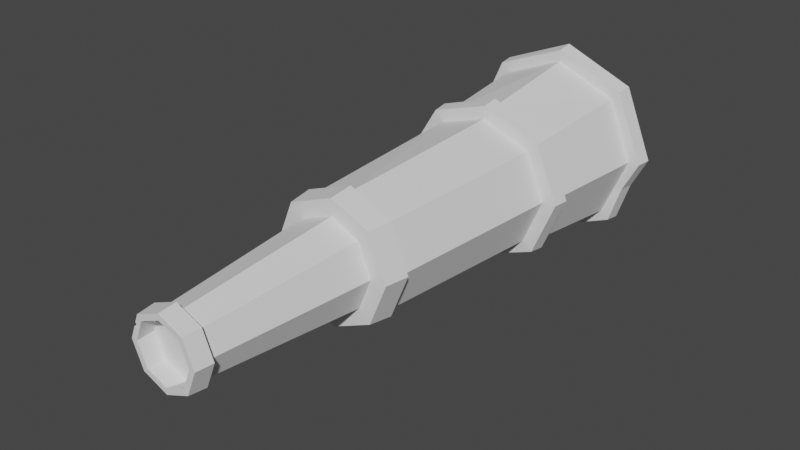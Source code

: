 # Source: telescope.blend  (saved by Blender 3.3.6; exported with 4.5.12 LTS)
import bpy
from mathutils import Matrix  # noqa: F401  (used for matrix-valued properties, if any)

bpy.ops.wm.read_factory_settings(use_empty=True)
scene = bpy.context.scene
scene.name = 'Scene'

# ---- collections
col_spyglass = bpy.data.collections.new('Spyglass'); scene.collection.children.link(col_spyglass)

# ---- world
world_world = bpy.data.worlds.new('World'); scene.world = world_world
world_world.use_nodes = True; world_world.node_tree.nodes.clear()
_N = world_world.node_tree.nodes; _L = world_world.node_tree.links
n0 = _N.new('ShaderNodeOutputWorld'); n0.name = 'World Output'; n0.location = (300, 300)
n1 = _N.new('ShaderNodeBackground'); n1.name = 'Background'; n1.location = (10, 300)
n1.inputs[0].default_value = (0.05088, 0.05088, 0.05088, 1.0)
_L.new(n1.outputs[0], n0.inputs[0])
n0.is_active_output = True
world_world.color = (0.05088, 0.05088, 0.05088)
world_world.use_sun_shadow = False
world_world.sun_shadow_jitter_overblur = 0.0

# ---- meshes
me_geo_spyglass = bpy.data.meshes.new('geo_spyglass')
me_geo_spyglass.from_pydata([(0.0, 0.1325, -1.22), (0.0, 0.36, 1.22), (0.0937, 0.0937, -1.22), (0.2546, 0.2546, 1.22), (0.1325, 0.0, -1.22), (0.36, 0.0, 1.22), (0.0937, -0.0937, -1.22), (0.2546, -0.2546, 1.22), (0.0, -0.1325, -1.22), (0.0, -0.36, 1.22), (-0.0937, -0.0937, -1.22), (-0.2546, -0.2546, 1.22), (-0.1325, 0.0, -1.22), (-0.36, 0.0, 1.22), (-0.0937, 0.0937, -1.22), (-0.2546, 0.2546, 1.22), (0.01242, 0.2027, -0.4105), (0.1433, 0.1433, -0.4105), (0.2027, 0.0, -0.4105), (0.1433, -0.1433, -0.4105), (0.01242, -0.2027, -0.4105), (-0.1433, -0.1433, -0.4105), (-0.2027, 0.0, -0.4105), (-0.1433, 0.1433, -0.4105), (0.3227, 0.3241, 1.22), (-0.001385, 0.4583, 1.22), (0.012, 0.3548, 0.547), (0.4569, -8.281e-11, 1.22), (0.3227, -0.3241, 1.22), (-0.001385, -0.4583, 1.22), (-0.3255, -0.3241, 1.22), (-0.4597, -8.281e-11, 1.22), (-0.3255, 0.3241, 1.22), (0.01242, 0.2774, -0.4105), (0.2854, 0.2509, 0.547), (0.1948, 0.1962, -0.4105), (0.3893, 8.238e-10, 0.547), (0.276, -2.289e-10, -0.4105), (0.2854, -0.2509, 0.547), (0.1948, -0.1962, -0.4105), (0.012, -0.3548, 0.547), (0.01242, -0.2774, -0.4105), (-0.2511, -0.2715, 0.547), (-0.1976, -0.1962, -0.4105), (-0.4164, -2.633e-10, 0.547), (-0.2789, -2.289e-10, -0.4105), (-0.2511, 0.2715, 0.547), (-0.1976, 0.1962, -0.4105), (0.09845, 0.09845, -1.141), (0.1392, 4.993e-09, -1.141), (0.09845, -0.09845, -1.141), (0.01242, -0.1392, -1.141), (-0.09845, -0.09845, -1.141), (-0.1392, 4.993e-09, -1.141), (-0.09845, 0.09845, -1.141), (0.01242, 0.1392, -1.141), (-9.588e-11, 0.1596, -1.22), (0.1129, 0.1129, -1.22), (0.1186, 0.1186, -1.142), (0.1596, -1.907e-10, -1.22), (0.1677, -1.907e-10, -1.142), (0.1129, -0.1129, -1.22), (0.1186, -0.1186, -1.142), (-9.588e-11, -0.1596, -1.22), (-4.426e-11, -0.1677, -1.142), (-0.1129, -0.1129, -1.22), (-0.1186, -0.1186, -1.142), (-0.1596, -1.907e-10, -1.22), (-0.1677, -1.907e-10, -1.142), (-0.1129, 0.1129, -1.22), (-0.1186, 0.1186, -1.142), (-4.426e-11, 0.1677, -1.142), (0.01242, 0.29, -0.3025), (0.208, 0.2051, -0.3025), (0.293, -9.589e-11, -0.3025), (0.208, -0.2051, -0.3025), (0.01242, -0.29, -0.3025), (-0.2064, -0.2076, -0.3025), (-0.299, -2.308e-10, -0.3025), (-0.2064, 0.2076, -0.3025), (0.0118, 0.2644, -0.3025), (0.0112, 0.2976, 0.5428), (-0.2095, 0.2278, 0.5428), (-0.3481, -4.161e-10, 0.5428), (-0.2095, -0.2278, 0.5428), (0.0112, -0.2976, 0.5428), (0.2405, -0.2104, 0.5428), (0.3277, 4.959e-10, 0.5428), (0.2405, 0.2104, 0.5428), (0.1901, 0.187, -0.3025), (0.2676, 7.696e-11, -0.3025), (0.1901, -0.187, -0.3025), (0.0118, -0.2644, -0.3025), (-0.1877, -0.1893, -0.3025), (-0.2721, -4.603e-11, -0.3025), (-0.1877, 0.1893, -0.3025), (0.2893, 0.2591, 0.6214), (0.3967, 6.928e-10, 0.6214), (0.2893, -0.2591, 0.6214), (0.01046, -0.3664, 0.6214), (-0.2594, -0.2772, 0.6214), (-0.4206, -2.614e-10, 0.6214), (-0.2594, 0.2772, 0.6214), (0.01046, 0.3664, 0.6214), (0.3191, 0.3165, 1.145), (0.4502, 3.742e-11, 1.145), (0.3191, -0.3165, 1.145), (3.281e-05, -0.4476, 1.145), (-0.3179, -0.3188, 1.145), (-0.4558, -8.452e-11, 1.145), (-0.3179, 0.3188, 1.145), (3.281e-05, 0.4476, 1.145), (0.0006881, 0.3945, 1.145), (0.009397, 0.3289, 0.6256), (-0.2328, 0.2488, 0.6256), (-0.3775, -4.43e-10, 0.6256), (-0.2328, -0.2488, 0.6256), (0.009397, -0.3289, 0.6256), (0.2597, -0.2326, 0.6256), (0.356, 4.135e-10, 0.6256), (0.2597, 0.2326, 0.6256), (0.2819, 0.279, 1.145), (0.3975, -3.25e-10, 1.145), (0.2819, -0.279, 1.145), (0.0006881, -0.3945, 1.145), (-0.2795, -0.281, 1.145), (-0.4011, -4.325e-10, 1.145), (-0.2795, 0.281, 1.145), (-0.3559, 0.0, 1.187), (-0.2517, 0.2517, 1.187), (0.2517, 0.2517, 1.187), (0.3559, 0.0, 1.187), (0.0, -0.3559, 1.187), (-0.2517, -0.2517, 1.187), (0.0, 0.3559, 1.187), (0.2517, -0.2517, 1.187), (-0.1283, -0.07565, -1.22), (-0.1364, -0.05615, -1.22), (-0.1173, -0.05341, -1.219), (-0.1387, -0.06326, -1.17), (-0.1114, -0.05108, -1.22), (0.3019, 0.1304, 1.187), (0.3363, 0.1478, 1.145), (0.3741, 0.143, 1.15), (0.3784, 0.149, 1.224), (0.2961, 0.128, 1.217)], [], [(11, 13, 31, 30), (17, 16, 33, 35), (21, 20, 41, 43), (1, 3, 24, 25), (15, 1, 25, 32), (5, 7, 28, 27), (18, 17, 35, 37), (22, 21, 43, 45), (54, 23, 16, 55), (9, 11, 30, 29), (53, 22, 23, 54), (19, 18, 37, 39), (52, 21, 22, 53), (13, 15, 32, 31), (51, 20, 21, 52), (23, 22, 45, 47), (50, 19, 20, 51), (3, 145, 144, 24), (49, 18, 19, 50), (20, 19, 39, 41), (48, 17, 18, 49), (7, 9, 29, 28), (55, 16, 17, 48), (16, 23, 47, 33), (104, 111, 25, 24), (105, 143, 144, 27), (106, 105, 27, 28), (107, 106, 28, 29), (73, 72, 80, 89), (40, 42, 84, 85), (72, 79, 95, 80), (79, 78, 94, 95), (34, 36, 87, 88), (42, 44, 83, 84), (78, 77, 93, 94), (77, 76, 92, 93), (108, 107, 29, 30), (109, 108, 30, 31), (110, 109, 31, 32), (111, 110, 32, 25), (51, 52, 66, 64), (10, 8, 63, 65), (50, 51, 64, 62), (49, 50, 62, 60), (14, 12, 67, 69), (4, 2, 57, 59), (48, 49, 60, 58), (8, 6, 61, 63), (56, 71, 58, 57), (57, 58, 60, 59), (59, 60, 62, 61), (61, 62, 64, 63), (63, 64, 66, 65), (65, 66, 139, 136), (67, 68, 70, 69), (69, 70, 71, 56), (6, 4, 59, 61), (52, 53, 68, 66), (0, 14, 69, 56), (2, 0, 56, 57), (53, 54, 70, 68), (12, 138, 137, 67), (54, 55, 71, 70), (55, 48, 58, 71), (33, 72, 73, 35), (35, 73, 74, 37), (37, 74, 75, 39), (39, 75, 76, 41), (41, 76, 77, 43), (43, 77, 78, 45), (45, 78, 79, 47), (47, 79, 72, 33), (95, 82, 81, 80), (94, 83, 82, 95), (93, 84, 83, 94), (92, 85, 84, 93), (91, 86, 85, 92), (90, 87, 86, 91), (89, 88, 87, 90), (80, 81, 88, 89), (26, 34, 88, 81), (74, 73, 89, 90), (46, 26, 81, 82), (38, 40, 85, 86), (75, 74, 90, 91), (76, 75, 91, 92), (44, 46, 82, 83), (36, 38, 86, 87), (26, 46, 102, 103), (46, 44, 101, 102), (44, 42, 100, 101), (42, 40, 99, 100), (40, 38, 98, 99), (38, 36, 97, 98), (36, 34, 96, 97), (34, 26, 103, 96), (111, 104, 121, 112), (103, 102, 114, 113), (104, 143, 142, 121), (96, 103, 113, 120), (105, 106, 123, 122), (97, 96, 120, 119), (106, 107, 124, 123), (98, 97, 119, 118), (113, 114, 127, 112), (114, 115, 126, 127), (115, 116, 125, 126), (116, 117, 124, 125), (117, 118, 123, 124), (118, 119, 122, 123), (119, 120, 121, 142, 122), (120, 113, 112, 121), (102, 101, 115, 114), (110, 111, 112, 127), (101, 100, 116, 115), (109, 110, 127, 126), (100, 99, 117, 116), (108, 109, 126, 125), (99, 98, 118, 117), (107, 108, 125, 124), (55, 54, 14, 0), (9, 7, 135, 132), (3, 1, 134, 130), (13, 11, 133, 128), (7, 5, 131, 135), (1, 15, 129, 134), (11, 9, 132, 133), (5, 145, 141, 131), (15, 13, 128, 129), (132, 135, 131, 141, 130, 134, 129, 128, 133), (54, 53, 12, 14), (53, 52, 10, 140, 12), (52, 51, 8, 10), (51, 50, 6, 8), (50, 49, 4, 6), (49, 48, 2, 4), (48, 55, 0, 2), (54, 55, 48, 49, 50, 51, 52, 53), (136, 138, 10, 65), (136, 139, 138), (137, 138, 139), (12, 140, 10, 138), (68, 139, 66), (68, 67, 137, 139), (144, 143, 104, 24), (141, 145, 3, 130), (142, 143, 105, 122), (144, 145, 5, 27)])
_uv = me_geo_spyglass.uv_layers.new(name='UVMap')
_uv.uv.foreach_set('vector', [0.8858, 0.1324, 0.8843, 0.2489, 0.8432, 0.2468, 0.8521, 0.1295, 0.5973, 0.5909, 0.5981, 0.6433, 0.5733, 0.6439, 0.575, 0.5894, 0.6212, 0.846, 0.6423, 0.9149, 0.6168, 0.9348, 0.5939, 0.8518, 0.8678, 0.4623, 0.8629, 0.5504, 0.8385, 0.5497, 0.8386, 0.4623, 0.8745, 0.3622, 0.8678, 0.4623, 0.8386, 0.4623, 0.8408, 0.3616, 0.8666, 0.6375, 0.8813, 0.7217, 0.8531, 0.7251, 0.8429, 0.6403, 0.6006, 0.5401, 0.5973, 0.5909, 0.575, 0.5894, 0.5816, 0.5363, 0.6152, 0.777, 0.6212, 0.846, 0.5939, 0.8518, 0.5827, 0.7809, 0.7767, 0.2375, 0.5334, 0.2519, 0.5321, 0.1965, 0.7759, 0.1983, 0.8961, 0.01836, 0.8858, 0.1324, 0.8521, 0.1295, 0.8628, 0.0008871, 0.78, 0.2728, 0.5382, 0.3033, 0.5334, 0.2519, 0.7767, 0.2375, 0.6173, 0.4923, 0.6006, 0.5401, 0.5816, 0.5363, 0.5963, 0.4837, 0.7856, 0.3078, 0.5463, 0.3542, 0.5382, 0.3033, 0.78, 0.2728, 0.8843, 0.2489, 0.8745, 0.3622, 0.8408, 0.3616, 0.8432, 0.2468, 0.7945, 0.346, 0.5588, 0.4082, 0.5463, 0.3542, 0.7856, 0.3078, 0.6042, 0.7085, 0.6152, 0.777, 0.5827, 0.7809, 0.5766, 0.7105, 0.7871, 0.09653, 0.5485, 0.04671, 0.5597, 0.0002564, 0.7945, 0.06576, 0.8629, 0.5504, 0.8669, 0.5925, 0.8429, 0.5975, 0.8385, 0.5497, 0.781, 0.1314, 0.5396, 0.09751, 0.5485, 0.04671, 0.7871, 0.09653, 0.6423, 0.4469, 0.6173, 0.4923, 0.5963, 0.4837, 0.6236, 0.4249, 0.7773, 0.1666, 0.5342, 0.1488, 0.5396, 0.09751, 0.781, 0.1314, 0.8813, 0.7217, 0.9001, 0.8114, 0.8689, 0.8317, 0.8531, 0.7251, 0.7759, 0.1983, 0.5321, 0.1965, 0.5342, 0.1488, 0.7773, 0.1666, 0.5981, 0.6433, 0.6042, 0.7085, 0.5766, 0.7105, 0.5733, 0.6439, 0.8197, 0.5513, 0.8159, 0.4635, 0.8386, 0.4623, 0.8385, 0.5497, 0.8247, 0.6423, 0.8184, 0.5997, 0.8429, 0.5975, 0.8429, 0.6403, 0.8321, 0.726, 0.8247, 0.6423, 0.8429, 0.6403, 0.8531, 0.7251, 0.8406, 0.8331, 0.8321, 0.726, 0.8531, 0.7251, 0.8689, 0.8317, 0.5448, 0.5842, 0.5404, 0.6417, 0.5327, 0.6415, 0.5379, 0.5834, 0.981, 0.7193, 0.9634, 0.6243, 0.9831, 0.6233, 0.9997, 0.7087, 0.5404, 0.6417, 0.5407, 0.712, 0.5321, 0.7118, 0.5327, 0.6415, 0.5407, 0.712, 0.544, 0.7854, 0.5341, 0.7865, 0.5321, 0.7118, 0.9506, 0.2674, 0.9576, 0.1863, 0.9795, 0.1882, 0.9693, 0.2699, 0.9634, 0.6243, 0.9512, 0.5296, 0.9733, 0.5279, 0.9831, 0.6233, 0.544, 0.7854, 0.5571, 0.8589, 0.5485, 0.8606, 0.5341, 0.7865, 0.5571, 0.8589, 0.5667, 0.9453, 0.5572, 0.9425, 0.5485, 0.8606, 0.8248, 0.1274, 0.8296, 0.0002564, 0.8628, 0.0008871, 0.8521, 0.1295, 0.8159, 0.2455, 0.8248, 0.1274, 0.8521, 0.1295, 0.8432, 0.2468, 0.8144, 0.3616, 0.8159, 0.2455, 0.8432, 0.2468, 0.8408, 0.3616, 0.8159, 0.4635, 0.8144, 0.3616, 0.8408, 0.3616, 0.8386, 0.4623, 0.6967, 0.4098, 0.6898, 0.4541, 0.6806, 0.4536, 0.685, 0.4087, 0.6488, 0.4528, 0.6429, 0.4155, 0.6524, 0.41, 0.6581, 0.4525, 0.6955, 0.6816, 0.6967, 0.7184, 0.688, 0.7282, 0.6857, 0.6817, 0.695, 0.6442, 0.6955, 0.6816, 0.6857, 0.6817, 0.686, 0.644, 0.6499, 0.5328, 0.6471, 0.4934, 0.6577, 0.4932, 0.6593, 0.5325, 0.6538, 0.6423, 0.6534, 0.6068, 0.6622, 0.6069, 0.6624, 0.6426, 0.6942, 0.6086, 0.695, 0.6442, 0.686, 0.644, 0.6861, 0.6085, 0.6442, 0.7176, 0.6526, 0.6779, 0.6613, 0.6791, 0.6531, 0.7238, 0.6609, 0.57, 0.6852, 0.5705, 0.6861, 0.6085, 0.6622, 0.6069, 0.6622, 0.6069, 0.6861, 0.6085, 0.686, 0.644, 0.6624, 0.6426, 0.6624, 0.6426, 0.686, 0.644, 0.6857, 0.6817, 0.6613, 0.6791, 0.6613, 0.6791, 0.6857, 0.6817, 0.688, 0.7282, 0.6531, 0.7238, 0.6524, 0.41, 0.685, 0.4087, 0.6806, 0.4536, 0.6581, 0.4525, 0.6581, 0.4525, 0.6806, 0.4536, 0.6714, 0.4712, 0.6561, 0.4634, 0.6577, 0.4932, 0.6812, 0.4927, 0.6843, 0.5329, 0.6593, 0.5325, 0.6593, 0.5325, 0.6843, 0.5329, 0.6852, 0.5705, 0.6609, 0.57, 0.6526, 0.6779, 0.6538, 0.6423, 0.6624, 0.6426, 0.6613, 0.6791, 0.6898, 0.4541, 0.691, 0.4924, 0.6812, 0.4927, 0.6806, 0.4536, 0.6519, 0.5701, 0.6499, 0.5328, 0.6593, 0.5325, 0.6609, 0.57, 0.6534, 0.6068, 0.6519, 0.5701, 0.6609, 0.57, 0.6622, 0.6069, 0.691, 0.4924, 0.6949, 0.5325, 0.6843, 0.5329, 0.6812, 0.4927, 0.6471, 0.4934, 0.6506, 0.4712, 0.6559, 0.4766, 0.6577, 0.4932, 0.6949, 0.5325, 0.6939, 0.5753, 0.6852, 0.5705, 0.6843, 0.5329, 0.6939, 0.5753, 0.6942, 0.6086, 0.6861, 0.6085, 0.6852, 0.5705, 0.5733, 0.6439, 0.5404, 0.6417, 0.5448, 0.5842, 0.575, 0.5894, 0.575, 0.5894, 0.5448, 0.5842, 0.5526, 0.5306, 0.5816, 0.5363, 0.5816, 0.5363, 0.5526, 0.5306, 0.5669, 0.4769, 0.5963, 0.4837, 0.5963, 0.4837, 0.5669, 0.4769, 0.584, 0.4087, 0.6236, 0.4249, 0.6168, 0.9348, 0.5667, 0.9453, 0.5571, 0.8589, 0.5939, 0.8518, 0.5939, 0.8518, 0.5571, 0.8589, 0.544, 0.7854, 0.5827, 0.7809, 0.5827, 0.7809, 0.544, 0.7854, 0.5407, 0.712, 0.5766, 0.7105, 0.5766, 0.7105, 0.5407, 0.712, 0.5404, 0.6417, 0.5733, 0.6439, 0.2821, 0.3847, 0.0008541, 0.3898, 0.0002564, 0.3129, 0.2814, 0.3138, 0.2855, 0.4535, 0.004545, 0.4783, 0.0008541, 0.3898, 0.2821, 0.3847, 0.2943, 0.5218, 0.01646, 0.5662, 0.004545, 0.4783, 0.2855, 0.4535, 0.306, 0.5917, 0.02938, 0.642, 0.01646, 0.5662, 0.2943, 0.5218, 0.2952, 0.1153, 0.01583, 0.08064, 0.02957, 0.0002564, 0.306, 0.05159, 0.2871, 0.1821, 0.006722, 0.1558, 0.01583, 0.08064, 0.2952, 0.1153, 0.2827, 0.2492, 0.001703, 0.2313, 0.006722, 0.1558, 0.2871, 0.1821, 0.2814, 0.3138, 0.0002564, 0.3129, 0.001703, 0.2313, 0.2827, 0.2492, 0.9478, 0.3525, 0.9506, 0.2674, 0.9693, 0.2699, 0.9648, 0.3524, 0.5526, 0.5306, 0.5448, 0.5842, 0.5379, 0.5834, 0.5467, 0.5294, 0.9484, 0.4347, 0.9478, 0.3525, 0.9648, 0.3524, 0.9678, 0.4321, 0.9648, 0.1048, 0.9815, 0.006347, 0.9997, 0.01695, 0.9838, 0.106, 0.5669, 0.4769, 0.5526, 0.5306, 0.5467, 0.5294, 0.5597, 0.4752, 0.584, 0.4087, 0.5669, 0.4769, 0.5597, 0.4752, 0.5741, 0.4102, 0.9512, 0.5296, 0.9484, 0.4347, 0.9678, 0.4321, 0.9733, 0.5279, 0.9576, 0.1863, 0.9648, 0.1048, 0.9838, 0.106, 0.9795, 0.1882, 0.9478, 0.3525, 0.9484, 0.4347, 0.9228, 0.4367, 0.9231, 0.3533, 0.9484, 0.4347, 0.9512, 0.5296, 0.9274, 0.5315, 0.9228, 0.4367, 0.9512, 0.5296, 0.9634, 0.6243, 0.9376, 0.6262, 0.9274, 0.5315, 0.9634, 0.6243, 0.981, 0.7193, 0.9504, 0.7251, 0.9376, 0.6262, 0.9815, 0.006347, 0.9648, 0.1048, 0.9409, 0.1004, 0.9507, 0.0002564, 0.9648, 0.1048, 0.9576, 0.1863, 0.933, 0.1841, 0.9409, 0.1004, 0.9576, 0.1863, 0.9506, 0.2674, 0.9266, 0.2676, 0.933, 0.1841, 0.9506, 0.2674, 0.9478, 0.3525, 0.9231, 0.3533, 0.9266, 0.2676, 0.8159, 0.4635, 0.8197, 0.5513, 0.8065, 0.5521, 0.8003, 0.4641, 0.9231, 0.3533, 0.9228, 0.4367, 0.9104, 0.4358, 0.9123, 0.3531, 0.8197, 0.5513, 0.8184, 0.5997, 0.8081, 0.5945, 0.8065, 0.5521, 0.9266, 0.2676, 0.9231, 0.3533, 0.9123, 0.3531, 0.9143, 0.2679, 0.8247, 0.6423, 0.8321, 0.726, 0.8171, 0.7273, 0.8118, 0.643, 0.933, 0.1841, 0.9266, 0.2676, 0.9143, 0.2679, 0.9188, 0.1829, 0.8321, 0.726, 0.8406, 0.8331, 0.8224, 0.8269, 0.8171, 0.7273, 0.9409, 0.1004, 0.933, 0.1841, 0.9188, 0.1829, 0.9289, 0.09832, 0.4807, 0.3947, 0.4841, 0.4794, 0.3112, 0.4979, 0.3065, 0.3975, 0.4841, 0.4794, 0.495, 0.5744, 0.3238, 0.5989, 0.3112, 0.4979, 0.495, 0.5744, 0.5111, 0.6688, 0.34, 0.6994, 0.3238, 0.5989, 0.5111, 0.6688, 0.5316, 0.751, 0.3636, 0.7971, 0.34, 0.6994, 0.5316, 0.0539, 0.5093, 0.1402, 0.3409, 0.09817, 0.3659, 0.0002564, 0.5093, 0.1402, 0.4945, 0.2226, 0.323, 0.1969, 0.3409, 0.09817, 0.4945, 0.2226, 0.4846, 0.3056, 0.3112, 0.2966, 0.3168, 0.2497, 0.323, 0.1969, 0.4846, 0.3056, 0.4807, 0.3947, 0.3065, 0.3975, 0.3112, 0.2966, 0.9228, 0.4367, 0.9274, 0.5315, 0.9135, 0.5326, 0.9104, 0.4358, 0.8144, 0.3616, 0.8159, 0.4635, 0.8003, 0.4641, 0.7965, 0.3619, 0.9274, 0.5315, 0.9376, 0.6262, 0.9255, 0.6287, 0.9135, 0.5326, 0.8159, 0.2455, 0.8144, 0.3616, 0.7965, 0.3619, 0.795, 0.2446, 0.9376, 0.6262, 0.9504, 0.7251, 0.9368, 0.722, 0.9255, 0.6287, 0.8248, 0.1274, 0.8159, 0.2455, 0.795, 0.2446, 0.8062, 0.1261, 0.9507, 0.0002564, 0.9409, 0.1004, 0.9289, 0.09832, 0.9377, 0.003498, 0.8296, 0.0002564, 0.8248, 0.1274, 0.8062, 0.1261, 0.81, 0.007238, 0.727, 0.7287, 0.766, 0.7712, 0.7361, 0.7837, 0.7192, 0.7615, 0.9001, 0.8114, 0.8813, 0.7217, 0.8914, 0.7199, 0.9099, 0.8088, 0.8629, 0.5504, 0.8678, 0.4623, 0.8787, 0.4631, 0.8732, 0.5504, 0.8843, 0.2489, 0.8858, 0.1324, 0.8999, 0.1333, 0.8977, 0.2498, 0.8813, 0.7217, 0.8666, 0.6375, 0.8772, 0.6365, 0.8914, 0.7199, 0.8678, 0.4623, 0.8745, 0.3622, 0.887, 0.3633, 0.8787, 0.4631, 0.8858, 0.1324, 0.8961, 0.01836, 0.9099, 0.02024, 0.8999, 0.1333, 0.8666, 0.6375, 0.8669, 0.5925, 0.8766, 0.5921, 0.8772, 0.6365, 0.8745, 0.3622, 0.8843, 0.2489, 0.8977, 0.2498, 0.887, 0.3633, 0.2188, 0.7971, 0.1548, 0.8611, 0.06428, 0.8611, 0.0311, 0.8279, 0.0002564, 0.7971, 0.0002564, 0.7065, 0.06428, 0.6425, 0.1548, 0.6425, 0.2188, 0.7065, 0.766, 0.7712, 0.766, 0.8235, 0.7353, 0.8089, 0.7361, 0.7837, 0.766, 0.8235, 0.7235, 0.8593, 0.7137, 0.8282, 0.7237, 0.8207, 0.7353, 0.8089, 0.7235, 0.8593, 0.6667, 0.8502, 0.6877, 0.8261, 0.7137, 0.8282, 0.6667, 0.8502, 0.6429, 0.8131, 0.6697, 0.8049, 0.6877, 0.8261, 0.6429, 0.8131, 0.6446, 0.7661, 0.6729, 0.7771, 0.6697, 0.8049, 0.6446, 0.7661, 0.6792, 0.7301, 0.6925, 0.7589, 0.6729, 0.7771, 0.6792, 0.7301, 0.727, 0.7287, 0.7192, 0.7615, 0.6925, 0.7589, 0.3049, 0.703, 0.276, 0.7296, 0.2444, 0.728, 0.2194, 0.703, 0.2194, 0.6676, 0.2406, 0.6441, 0.2798, 0.6425, 0.3049, 0.6676, 0.6561, 0.4634, 0.6506, 0.4712, 0.6488, 0.4528, 0.6581, 0.4525, 0.6561, 0.4634, 0.6714, 0.4712, 0.6506, 0.4712, 0.6559, 0.4766, 0.6506, 0.4712, 0.6714, 0.4712, 0.6471, 0.4934, 0.648, 0.471, 0.6488, 0.4528, 0.6506, 0.4712, 0.6812, 0.4927, 0.6714, 0.4712, 0.6806, 0.4536, 0.6812, 0.4927, 0.6577, 0.4932, 0.6559, 0.4766, 0.6714, 0.4712, 0.8429, 0.5975, 0.8184, 0.5997, 0.8197, 0.5513, 0.8385, 0.5497, 0.8766, 0.5921, 0.8669, 0.5925, 0.8629, 0.5504, 0.8732, 0.5504, 0.8081, 0.5945, 0.8184, 0.5997, 0.8247, 0.6423, 0.8118, 0.643, 0.8429, 0.5975, 0.8669, 0.5925, 0.8666, 0.6375, 0.8429, 0.6403])
me_geo_spyglass.update()

# ---- objects
ob_spyglass = bpy.data.objects.new('spyglass', me_geo_spyglass)

# ---- transforms, parenting, visibility, modifiers, constraints
ob_spyglass.location = (0.0, 0.0, 1.229)
ob_spyglass.rotation_euler = (-1.571, -0.0, 0.0)

# ---- collection membership
col_spyglass.objects.link(ob_spyglass)

# ---- scene / render settings (as saved in the file)
scene.frame_start = 1; scene.frame_end = 250; scene.frame_set(1)
scene.render.engine = 'BLENDER_EEVEE_NEXT'
scene.cycles.sampling_pattern = 'TABULATED_SOBOL'
scene.cycles.use_light_tree = False
scene.view_settings.view_transform = 'Filmic'
bpy.context.view_layer.update()

# ---- added for rendering (the .blend has no active camera and no usable light): camera, sun
cam_auto = bpy.data.cameras.new('AutoCamera')
cam_auto.lens = 50.0
cam_auto.sensor_width = 36.0
cam_auto.clip_end = 1000.0
ob_auto_camera = bpy.data.objects.new('AutoCamera', cam_auto)
scene.collection.objects.link(ob_auto_camera)
ob_auto_camera.location = (2.55862, -3.06977, 3.27652)
ob_auto_camera.rotation_euler = (1.09748, -7.21219e-08, 0.694738)
scene.camera = ob_auto_camera
light_auto_sun = bpy.data.lights.new('AutoSun', 'SUN')
light_auto_sun.energy = 3.0
light_auto_sun.angle = 0.0523599
ob_auto_sun = bpy.data.objects.new('AutoSun', light_auto_sun)
scene.collection.objects.link(ob_auto_sun)
ob_auto_sun.rotation_euler = (0.872665, 0.174533, 0.523599)
bpy.context.view_layer.update()
